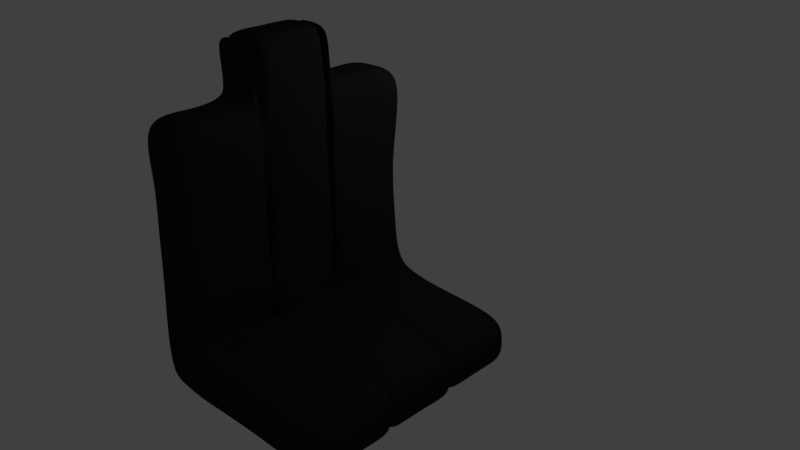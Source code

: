 # Source: seat.blend  (saved by Blender 2.79.0; exported with 4.5.12 LTS)
import bpy
from mathutils import Matrix  # noqa: F401  (used for matrix-valued properties, if any)

bpy.ops.wm.read_factory_settings(use_empty=True)
scene = bpy.context.scene
scene.name = 'Scene'

# ---- collections
col_collection_1 = bpy.data.collections.new('Collection 1'); scene.collection.children.link(col_collection_1)

# ---- materials (node trees are filled in below, after node groups)
mat_material = bpy.data.materials.new('Material')
mat_material.alpha_threshold = 0.0
mat_material.use_transparent_shadow = False
mat_material.diffuse_color = (0.01885, 0.01885, 0.01885, 1.0)
mat_material.roughness = 0.5
mat_material.line_color = (0.0, 0.0, 0.0, 1.0)

# ---- material node trees

# ---- world
world_world = bpy.data.worlds.new('World'); scene.world = world_world
world_world.color = (0.05088, 0.05088, 0.05088)
world_world.use_sun_shadow = False
world_world.sun_shadow_jitter_overblur = 0.0
world_world.cycles.sampling_method = 'MANUAL'

# ---- cameras
cam_camera = bpy.data.cameras.new('Camera')
cam_camera.clip_end = 100.0
cam_camera.lens = 35.0
cam_camera.sensor_width = 32.0
cam_camera.sensor_height = 18.0
cam_camera.ortho_scale = 7.314
cam_camera.dof.focus_distance = 0.0
cam_camera.dof.aperture_fstop = 128.0

# ---- lights
light_lamp = bpy.data.lights.new('Lamp', 'POINT')
light_lamp.transmission_factor = 0.0
light_lamp.cutoff_distance = 30.0
light_lamp.energy = 100.0
light_lamp.shadow_buffer_clip_start = 1.001
light_lamp.shadow_soft_size = 0.1
light_lamp.shadow_maximum_resolution = 0.006
light_lamp.use_absolute_resolution = True

# ---- meshes
me_cube = bpy.data.meshes.new('Cube')
me_cube.from_pydata([(1.044, 0.4144, -1.065), (1.023, -1.184, -1.05), (0.06622, 0.3722, -0.9807), (1.136, 0.4328, -0.003999), (0.9747, -1.137, -0.01194), (0.004063, -1.224, -0.02106), (-0.06368, 0.3474, 0.02483), (1.061, -2.838, -0.9908), (-0.00679, -2.809, -1.005), (1.01, -2.797, 0.003365), (0.02572, -2.836, 0.04611), (0.8953, -4.4, -1.126), (-0.02663, -4.396, -0.9765), (0.858, -4.382, -0.05038), (-0.1403, -4.43, 0.04987), (1.021, 0.2836, 2.035), (1.008, -1.356, 1.957), (0.009874, 0.288, 2.03), (-0.006274, -1.203, 1.996), (1.001, -2.798, 2.007), (0.1022, -2.744, 1.898), (1.123, -4.427, 2.044), (0.07154, -4.411, 2.15), (1.122, 0.4798, 4.072), (0.9624, -1.17, 3.96), (-0.02763, 0.3622, 4.035), (0.009711, -1.212, 3.992), (1.011, -2.799, 3.996), (0.03972, -2.775, 3.982), (1.031, -4.508, 4.005), (-0.143, -4.392, 3.991), (0.9603, -1.227, 4.99), (-0.006474, -1.204, 4.997), (0.9767, -2.788, 5.024), (-0.008995, -2.866, 4.989), (3.927, 0.425, -1.04), (3.935, -1.207, -0.9907), (3.848, 0.3738, -0.07272), (3.8, -1.349, 0.04141), (3.945, -2.703, -1.15), (3.939, -2.79, 0.004627), (3.883, -4.312, -1.074), (3.875, -4.355, 0.03517), (1.065, -1.346, -0.9212), (0.935, -1.347, -1.024), (0.957, -2.593, -1.075), (0.9847, -2.749, -0.8234), (-0.06471, -1.383, -1.022), (0.1143, -1.3, -0.8528), (0.02689, -1.376, 0.175), (0.06838, -1.313, -0.09419), (-0.004293, -2.626, 0.01684), (0.1213, -2.726, 0.1007), (0.897, -2.686, 0.001427), (1.08, -2.725, -0.06194), (0.9694, -1.414, 0.01542), (0.8063, -1.309, -0.01815), (0.135, -1.341, 2.081), (-0.01609, -1.403, 2.042), (-0.01842, -2.556, 2.124), (0.004272, -2.739, 2.03), (0.8172, -2.628, 2.09), (1.086, -2.592, 1.894), (1.083, -1.386, 2.016), (0.8205, -1.369, 1.971), (0.1782, -1.302, 3.886), (-0.01075, -1.497, 4.101), (0.1011, -2.552, 3.899), (0.03108, -2.785, 3.908), (0.9127, -2.732, 3.929), (0.9904, -2.615, 3.902), (0.9822, -1.316, 3.985), (0.7876, -1.295, 3.88), (0.1357, -1.351, 4.839), (0.005298, -1.344, 5.041), (0.01447, -2.559, 4.994), (0.08449, -2.753, 4.859), (0.6968, -2.683, 4.873), (1.006, -2.579, 4.994), (0.9904, -1.404, 4.996), (0.6768, -1.271, 4.824), (3.927, -1.236, -0.8212), (3.991, -1.307, -1.066), (3.973, -2.643, -1.045), (3.693, -2.652, -0.8685), (3.856, -2.724, -0.03529), (3.926, -2.656, 0.007313), (3.938, -1.392, -0.04048), (3.821, -1.302, -0.02931), (-0.001724, -1.2, -1.005), (0.07312, -2.688, -0.888), (0.03547, -2.624, -1.005), (1.035, -0.4248, -0.9617), (0.4453, 0.4254, -0.999), (0.9338, 0.352, -0.519), (2.416, -1.058, -1.01), (-0.05625, 0.3939, -0.5216), (1.098, -0.4466, 0.04217), (0.4776, 0.3437, 0.01817), (0.07568, 0.3791, 1.04), (-0.03411, -0.409, -0.005939), (0.4996, -2.801, -1.033), (2.63, 0.3033, -1.188), (0.04165, -2.792, -0.5114), (0.03116, -1.162, 0.907), (0.9805, -2.746, -0.917), (0.05164, -2.751, 0.04841), (0.9179, -1.239, -0.004337), (0.553, -4.407, -1.032), (1.027, -4.409, -0.491), (-0.0336, -4.415, -0.4494), (0.4333, -4.393, 0.03234), (0.02877, -3.607, -0.9574), (-0.0423, -3.617, 0.02016), (0.982, -3.625, -1.002), (0.994, -3.687, 0.05863), (0.9433, -0.4124, 2.008), (0.502, 0.4219, 2.034), (0.06363, -1.247, 2.938), (0.006445, -0.4026, 1.932), (0.03102, -2.723, 2.963), (0.05584, -2.753, 1.995), (0.9251, -1.234, 2.004), (0.4845, -4.394, 1.973), (0.01644, -3.589, 2.057), (1.034, -3.663, 2.041), (1.081, 0.4058, 0.9177), (0.03631, -2.828, 1.074), (1.027, -2.758, 1.013), (1.135, -4.344, 1.002), (0.009322, -4.37, 1.071), (0.9624, -1.238, 0.8615), (1.023, -0.3754, 3.972), (0.5191, 0.3936, 3.996), (0.5076, -1.216, 3.992), (-0.07019, -0.4323, 4.021), (0.4944, -2.82, 4.006), (0.04492, -2.749, 3.945), (0.9249, -1.25, 3.954), (0.4898, -4.418, 4.016), (-0.04684, -3.577, 3.887), (0.9676, -3.652, 3.961), (-0.001889, 0.361, 2.864), (1.036, 0.5092, 3.013), (0.07135, -4.345, 2.936), (0.9944, -1.29, 3.149), (1.071, -2.794, 2.965), (1.03, -4.362, 3.025), (0.4652, -1.203, 5.018), (0.4937, -2.759, 4.984), (0.05278, -2.744, 4.933), (0.8359, -1.243, 4.927), (0.02907, -2.785, 4.475), (-0.003102, -1.2, 4.509), (0.9993, -1.222, 4.526), (1.002, -2.821, 4.537), (3.924, -0.4058, -0.9803), (3.903, 0.4355, -0.4609), (3.926, -1.207, -0.4979), (3.926, -0.4262, 0.03377), (3.899, -2.755, -0.5096), (3.889, -2.753, -0.9194), (3.876, -1.247, -0.006926), (3.984, -4.382, -0.5335), (3.916, -3.554, -1.045), (3.956, -3.564, 0.01938), (2.395, -4.529, -0.05104), (2.293, -2.818, 0.1034), (2.524, -2.847, -0.9646), (2.437, -4.384, -0.8645), (2.484, -0.9557, 0.05789), (2.585, 0.2702, -0.01568), (0.9779, -1.249, -0.9219), (0.9878, -1.352, -0.9254), (1.081, -2.091, -0.9817), (0.9851, -2.653, -0.9314), (0.05262, -1.346, -0.9144), (0.04839, -1.24, 0.04632), (0.05266, -1.345, 0.05223), (-0.02773, -2.029, 0.01486), (0.05118, -2.655, 0.05554), (0.9162, -2.746, -0.01342), (0.9218, -2.667, -0.01263), (1.077, -2.031, 0.02429), (0.9221, -1.34, -0.00621), (0.04736, -1.247, 1.996), (0.05613, -1.352, 2.001), (0.04954, -2.084, 1.943), (0.04025, -2.654, 2.002), (0.9223, -2.751, 2.005), (0.9189, -2.659, 1.991), (1.021, -2.019, 1.988), (0.9213, -1.337, 2.001), (0.04896, -1.244, 3.95), (0.04401, -1.343, 3.946), (0.001768, -1.959, 4.084), (0.05064, -2.659, 3.954), (0.9229, -2.76, 3.957), (0.9182, -2.658, 3.955), (1.021, -2.011, 3.94), (0.9281, -1.354, 3.943), (0.05287, -1.26, 4.91), (0.0465, -1.351, 4.907), (-0.007851, -2.024, 5.0), (0.04336, -2.667, 4.936), (0.8095, -2.742, 4.931), (0.8378, -2.648, 4.925), (0.9045, -1.993, 5.023), (0.8101, -1.352, 4.917), (3.897, -1.249, -0.9305), (3.886, -1.349, -0.9246), (3.927, -2.021, -1.031), (3.889, -2.651, -0.9243), (3.885, -2.754, -0.01219), (3.885, -2.65, -0.01424), (3.959, -2.087, 0.04012), (3.874, -1.341, -0.01551), (2.383, -1.228, -0.05089), (2.563, -1.406, 0.07073), (2.469, -2.734, 0.03265), (2.378, -2.756, 0.05041), (3.832, -1.279, -0.4481), (3.911, -1.402, -0.4709), (3.915, -2.656, -0.4992), (3.844, -2.688, -0.4623), (0.7573, -2.676, 4.393), (1.01, -2.626, 4.476), (0.9793, -1.405, 4.523), (0.7789, -1.316, 4.38), (0.3927, -1.306, 4.873), (0.5276, -1.402, 5.02), (0.5207, -2.598, 5.075), (0.402, -2.736, 4.866), (0.8736, -2.728, 2.99), (0.8986, -2.52, 3.059), (1.069, -1.407, 2.963), (0.7847, -1.314, 2.945), (0.05806, -1.296, 4.381), (-0.00954, -1.417, 4.541), (-0.01866, -2.602, 4.484), (0.1165, -2.74, 4.382), (0.8647, -2.654, 1.014), (0.9795, -2.604, 0.9841), (1.01, -1.416, 0.9192), (0.8158, -1.367, 1.001), (-0.000254, -1.322, 2.997), (-0.01897, -1.4, 2.978), (0.0103, -2.597, 3.121), (0.1158, -2.72, 3.006), (0.1072, -1.311, -0.3929), (-0.03211, -1.432, -0.5068), (0.5519, -1.266, -0.8376), (0.5547, -1.382, -0.9912), (2.324, -2.658, -0.7068), (2.438, -2.591, -0.9725), (2.457, -1.339, -1.107), (2.436, -1.312, -0.9233), (0.106, -1.208, 1.118), (0.07475, -1.404, 1.016), (-0.04239, -2.591, 0.8698), (0.1121, -2.681, 0.974), (0.0572, -2.659, -0.9184), (0.4632, -1.2, -1.038), (-0.008092, -0.3537, -0.9741), (0.01315, -1.278, -0.4989), (0.04508, -1.259, -0.9253), (0.04489, -2.757, -0.9365), (0.0344, -1.983, -1.003), (0.02796, -2.67, -0.5122), (0.1001, -2.694, -0.3814), (0.4908, -2.661, -0.9591), (0.5372, -2.704, -0.8367), (-0.01122, -2.584, 0.9184), (0.04867, -2.075, 1.029), (0.06535, -1.323, 0.9778), (0.122, -1.15, 1.021), (2.416, -1.333, -0.9577), (2.621, -1.938, -1.105), (2.43, -2.636, -1.009), (2.449, -2.733, -0.9892), (0.5169, -2.678, -0.8999), (0.5475, -1.99, -0.9331), (0.5558, -1.325, -0.9065), (0.5007, -1.242, -0.9442), (0.06634, -2.677, -0.4485), (-0.01214, -2.061, -0.4659), (0.03362, -1.365, -0.455), (0.05647, -1.294, -0.4448), (0.07987, -2.692, 3.007), (0.06026, -1.96, 2.861), (0.09374, -1.291, 2.911), (0.05844, -1.226, 2.966), (0.9715, -1.248, 1.008), (0.9284, -2.076, 1.003), (0.8733, -2.719, 0.9007), (0.9305, -2.722, 1.057), (0.06161, -2.624, 4.451), (0.01501, -2.009, 4.548), (-0.006374, -1.316, 4.422), (0.04521, -1.21, 4.423), (0.881, -1.385, 2.885), (1.106, -2.002, 3.026), (0.8365, -2.583, 2.993), (0.8971, -2.787, 2.948), (0.4644, -2.67, 4.981), (0.5297, -1.974, 5.026), (0.4546, -1.35, 4.941), (0.4335, -1.248, 4.956), (0.8737, -1.392, 4.496), (0.9251, -2.002, 4.479), (0.8849, -2.568, 4.42), (0.8157, -2.772, 4.455), (3.879, -2.673, -0.4796), (3.872, -2.017, -0.483), (3.875, -1.336, -0.4683), (3.884, -1.241, -0.4703), (2.462, -2.624, -0.1341), (2.429, -1.944, -0.04139), (2.273, -1.175, 0.1124), (2.335, -1.31, -0.1018), (2.498, 0.3523, -0.429), (2.368, -3.574, -1.089), (2.651, -0.1733, 0.04631), (2.449, -2.9, -0.08696), (2.45, -4.353, -0.6021), (3.941, -3.573, -0.5398), (3.872, -2.72, -0.4897), (3.913, -0.3983, -0.486), (0.4908, -1.163, 4.524), (0.4194, -2.834, 4.524), (0.894, -1.266, 4.457), (0.4477, -2.746, 4.928), (0.4644, -4.338, 2.858), (0.9942, -3.661, 3.004), (1.004, -0.4701, 3.013), (1.026, -1.179, 3.04), (0.006355, -3.578, 3.002), (0.5199, -3.661, 3.996), (0.03808, -2.762, 4.439), (0.4702, -0.399, 4.015), (1.018, -0.5239, 0.9961), (0.8571, -1.202, 1.006), (0.4737, -4.451, 0.9915), (-0.08311, -3.701, 1.003), (0.9847, -3.758, 1.035), (0.07283, -2.856, 2.983), (-0.02285, -0.4736, 2.948), (0.5115, 0.4704, 3.059), (2.489, -0.4705, -0.8214), (-0.01894, -0.306, 0.9392), (0.5474, -3.624, -1.008), (0.3807, -4.467, -0.4826), (2.514, -3.666, 0.1824), (0.07181, -2.743, -0.4452), (0.5593, 0.341, 1.035), (-0.04479, -3.607, -0.4722), (0.4146, 0.3813, -0.5003), (0.01013, -0.4343, -0.5146), (0.5143, -2.764, -0.9282), (2.514, -1.233, -0.8874), (-0.03242, -2.847, 0.9817), (0.5368, -0.4127, -0.9251)], [], [(361, 262, 89, 263), (360, 127, 20, 121), (359, 95, 36, 209), (358, 105, 7, 101), (357, 100, 6, 96), (356, 93, 2, 96), (355, 112, 12, 110), (354, 99, 17, 117), (353, 266, 8, 103), (352, 166, 42, 165), (351, 111, 14, 110), (350, 114, 11, 108), (349, 104, 18, 119), (348, 102, 35, 156), (347, 142, 25, 133), (346, 118, 26, 135), (345, 120, 28, 137), (344, 128, 19, 125), (343, 130, 22, 124), (342, 129, 21, 123), (341, 131, 16, 122), (340, 126, 15, 116), (339, 135, 26, 134), (338, 152, 34, 150), (337, 140, 30, 139), (336, 144, 30, 140), (335, 145, 24, 138), (334, 143, 23, 132), (333, 146, 27, 141), (332, 147, 29, 139), (331, 150, 34, 149), (330, 154, 31, 151), (329, 155, 33, 149), (328, 153, 32, 148), (327, 159, 38, 158), (326, 213, 40, 160), (325, 165, 42, 163), (324, 169, 41, 163), (323, 167, 40, 213), (322, 170, 38, 159), (321, 168, 39, 164), (320, 171, 37, 157), (319, 217, 88, 162), (318, 218, 87, 216), (317, 219, 86, 215), (316, 220, 85, 214), (315, 162, 88, 221), (314, 216, 87, 222), (313, 215, 86, 223), (312, 214, 85, 224), (311, 225, 77, 205), (310, 226, 78, 206), (309, 227, 79, 207), (308, 228, 80, 208), (307, 201, 73, 229), (306, 202, 74, 230), (305, 203, 75, 231), (304, 204, 76, 232), (303, 233, 69, 197), (302, 234, 70, 198), (301, 235, 71, 199), (300, 236, 72, 200), (299, 237, 73, 201), (298, 238, 74, 202), (297, 239, 75, 203), (296, 240, 76, 204), (295, 241, 61, 189), (294, 242, 62, 190), (293, 243, 63, 191), (292, 244, 64, 192), (291, 245, 65, 193), (290, 246, 66, 194), (289, 247, 67, 195), (288, 248, 68, 196), (287, 265, 48, 249), (286, 176, 47, 250), (285, 267, 91, 268), (284, 261, 90, 269), (283, 172, 43, 251), (282, 173, 44, 252), (281, 174, 45, 270), (280, 175, 46, 271), (279, 253, 84, 161), (278, 254, 83, 212), (277, 255, 82, 211), (276, 256, 81, 210), (275, 257, 57, 185), (274, 258, 58, 186), (273, 259, 59, 187), (272, 260, 60, 188), (259, 272, 188, 59), (51, 180, 272, 259), (180, 52, 260, 272), (258, 273, 187, 58), (50, 179, 273, 258), (179, 51, 259, 273), (257, 274, 186, 57), (49, 178, 274, 257), (178, 50, 258, 274), (104, 275, 185, 18), (5, 177, 275, 104), (177, 49, 257, 275), (255, 276, 210, 82), (44, 173, 276, 255), (173, 43, 256, 276), (254, 277, 211, 83), (45, 174, 277, 254), (174, 44, 255, 277), (253, 278, 212, 84), (46, 175, 278, 253), (175, 45, 254, 278), (168, 279, 161, 39), (7, 105, 279, 168), (105, 46, 253, 279), (261, 280, 271, 90), (91, 270, 280, 261), (270, 45, 175, 280), (267, 281, 270, 91), (47, 252, 281, 267), (252, 44, 174, 281), (176, 282, 252, 47), (48, 251, 282, 176), (251, 43, 173, 282), (265, 283, 251, 48), (89, 262, 283, 265), (262, 1, 172, 283), (180, 284, 269, 52), (51, 268, 284, 180), (268, 91, 261, 284), (179, 285, 268, 51), (50, 250, 285, 179), (250, 47, 267, 285), (178, 286, 250, 50), (49, 249, 286, 178), (249, 48, 176, 286), (177, 287, 249, 49), (5, 264, 287, 177), (264, 89, 265, 287), (247, 288, 196, 67), (59, 188, 288, 247), (188, 60, 248, 288), (246, 289, 195, 66), (58, 187, 289, 246), (187, 59, 247, 289), (245, 290, 194, 65), (57, 186, 290, 245), (186, 58, 246, 290), (118, 291, 193, 26), (18, 185, 291, 118), (185, 57, 245, 291), (243, 292, 192, 63), (55, 184, 292, 243), (184, 56, 244, 292), (242, 293, 191, 62), (54, 183, 293, 242), (183, 55, 243, 293), (241, 294, 190, 61), (53, 182, 294, 241), (182, 54, 242, 294), (128, 295, 189, 19), (9, 181, 295, 128), (181, 53, 241, 295), (239, 296, 204, 75), (67, 196, 296, 239), (196, 68, 240, 296), (238, 297, 203, 74), (66, 195, 297, 238), (195, 67, 239, 297), (237, 298, 202, 73), (65, 194, 298, 237), (194, 66, 238, 298), (153, 299, 201, 32), (26, 193, 299, 153), (193, 65, 237, 299), (235, 300, 200, 71), (63, 192, 300, 235), (192, 64, 236, 300), (234, 301, 199, 70), (62, 191, 301, 234), (191, 63, 235, 301), (233, 302, 198, 69), (61, 190, 302, 233), (190, 62, 234, 302), (146, 303, 197, 27), (19, 189, 303, 146), (189, 61, 233, 303), (206, 304, 232, 77), (78, 231, 304, 206), (231, 75, 204, 304), (207, 305, 231, 78), (79, 230, 305, 207), (230, 74, 203, 305), (208, 306, 230, 79), (80, 229, 306, 208), (229, 73, 202, 306), (151, 307, 229, 80), (31, 148, 307, 151), (148, 32, 201, 307), (227, 308, 208, 79), (71, 200, 308, 227), (200, 72, 228, 308), (226, 309, 207, 78), (70, 199, 309, 226), (199, 71, 227, 309), (225, 310, 206, 77), (69, 198, 310, 225), (198, 70, 226, 310), (155, 311, 205, 33), (27, 197, 311, 155), (197, 69, 225, 311), (212, 312, 224, 84), (83, 223, 312, 212), (223, 86, 214, 312), (211, 313, 223, 83), (82, 222, 313, 211), (222, 87, 215, 313), (210, 314, 222, 82), (81, 221, 314, 210), (221, 88, 216, 314), (209, 315, 221, 81), (36, 158, 315, 209), (158, 38, 162, 315), (219, 316, 214, 86), (54, 182, 316, 219), (182, 53, 220, 316), (218, 317, 215, 87), (55, 183, 317, 218), (183, 54, 219, 317), (217, 318, 216, 88), (56, 184, 318, 217), (184, 55, 218, 318), (170, 319, 162, 38), (4, 107, 319, 170), (107, 56, 217, 319), (102, 320, 157, 35), (0, 94, 320, 102), (94, 3, 171, 320), (169, 321, 164, 41), (11, 114, 321, 169), (114, 7, 168, 321), (171, 322, 159, 37), (3, 97, 322, 171), (97, 4, 170, 322), (220, 323, 213, 85), (53, 181, 323, 220), (181, 9, 167, 323), (166, 324, 163, 42), (13, 109, 324, 166), (109, 11, 169, 324), (164, 325, 163, 41), (39, 160, 325, 164), (160, 40, 165, 325), (161, 326, 160, 39), (84, 224, 326, 161), (224, 85, 213, 326), (156, 327, 158, 36), (35, 157, 327, 156), (157, 37, 159, 327), (154, 328, 148, 31), (24, 134, 328, 154), (134, 26, 153, 328), (152, 329, 149, 34), (28, 136, 329, 152), (136, 27, 155, 329), (228, 330, 151, 80), (72, 138, 330, 228), (138, 24, 154, 330), (205, 331, 149, 33), (77, 232, 331, 205), (232, 76, 150, 331), (144, 332, 139, 30), (22, 123, 332, 144), (123, 21, 147, 332), (147, 333, 141, 29), (21, 125, 333, 147), (125, 19, 146, 333), (145, 334, 132, 24), (16, 116, 334, 145), (116, 15, 143, 334), (236, 335, 138, 72), (64, 122, 335, 236), (122, 16, 145, 335), (120, 336, 140, 28), (20, 124, 336, 120), (124, 22, 144, 336), (141, 337, 139, 29), (27, 136, 337, 141), (136, 28, 140, 337), (240, 338, 150, 76), (68, 137, 338, 240), (137, 28, 152, 338), (132, 339, 134, 24), (23, 133, 339, 132), (133, 25, 135, 339), (131, 340, 116, 16), (4, 97, 340, 131), (97, 3, 126, 340), (244, 341, 122, 64), (56, 107, 341, 244), (107, 4, 131, 341), (130, 342, 123, 22), (14, 111, 342, 130), (111, 13, 129, 342), (127, 343, 124, 20), (10, 113, 343, 127), (113, 14, 130, 343), (129, 344, 125, 21), (13, 115, 344, 129), (115, 9, 128, 344), (248, 345, 137, 68), (60, 121, 345, 248), (121, 20, 120, 345), (142, 346, 135, 25), (17, 119, 346, 142), (119, 18, 118, 346), (143, 347, 133, 23), (15, 117, 347, 143), (117, 17, 142, 347), (95, 348, 156, 36), (1, 92, 348, 95), (92, 0, 102, 348), (99, 349, 119, 17), (6, 100, 349, 99), (100, 5, 104, 349), (112, 350, 108, 12), (8, 101, 350, 112), (101, 7, 114, 350), (108, 351, 110, 12), (11, 109, 351, 108), (109, 13, 111, 351), (167, 352, 165, 40), (9, 115, 352, 167), (115, 13, 166, 352), (106, 353, 103, 10), (52, 269, 353, 106), (269, 90, 266, 353), (126, 354, 117, 15), (3, 98, 354, 126), (98, 6, 99, 354), (113, 355, 110, 14), (10, 103, 355, 113), (103, 8, 112, 355), (98, 356, 96, 6), (3, 94, 356, 98), (94, 0, 93, 356), (263, 357, 96, 2), (89, 264, 357, 263), (264, 5, 100, 357), (266, 358, 101, 8), (90, 271, 358, 266), (271, 46, 105, 358), (256, 359, 209, 81), (43, 172, 359, 256), (172, 1, 95, 359), (260, 360, 121, 60), (52, 106, 360, 260), (106, 10, 127, 360), (93, 361, 263, 2), (0, 92, 361, 93), (92, 1, 262, 361)])
me_cube.polygons.foreach_set('use_smooth', [True] * 360)
_k = {(4, 97): 0.66275, (4, 107): 0.66275, (9, 115): 0.66275, (53, 181): 0.66275, (54, 182): 0.66275, (55, 183): 0.66275, (56, 184): 0.66275, (3, 97): 0.66275, (56, 107): 0.66275, (13, 115): 0.66275, (9, 181): 0.66275, (53, 182): 0.66275, (54, 183): 0.66275, (55, 184): 0.66275}
me_cube.attributes.new('crease_edge', 'FLOAT', 'EDGE').data.foreach_set('value', [_k.get((min(e.vertices), max(e.vertices)), 0.0) for e in me_cube.edges])
me_cube.materials.append(mat_material)
me_cube.use_remesh_preserve_volume = False
me_cube.use_remesh_preserve_attributes = False
me_cube.use_mirror_vertex_groups = False
me_cube.update()

# ---- objects
ob_cube = bpy.data.objects.new('Cube', me_cube)
ob_lamp = bpy.data.objects.new('Lamp', light_lamp)
ob_camera = bpy.data.objects.new('Camera', cam_camera)

# ---- transforms, parenting, visibility, modifiers, constraints
ob_cube.location = (0.0, 0.0, 0.0)
ob_cube.lock_rotations_4d = False
ob_cube.empty_display_type = 'ARROWS'
ob_cube.lineart.crease_threshold = 0.0
_m = ob_cube.modifiers.new('Subsurf', 'SUBSURF')
_m.uv_smooth = 'PRESERVE_CORNERS'
_m.levels = 3
_m.render_levels = 4
_m.show_only_control_edges = False
ob_lamp.location = (4.076, 1.005, 5.904)
ob_lamp.rotation_euler = (0.6503, 0.05522, 1.866)
ob_lamp.lock_rotations_4d = False
ob_lamp.empty_display_type = 'ARROWS'
ob_lamp.color = (0.0, 0.0, 0.0, 0.0)
ob_lamp.lineart.crease_threshold = 0.0
ob_camera.location = (11.86, -10.51, 8.432)
ob_camera.rotation_euler = (1.109, -2.561e-06, 0.7849)
ob_camera.lock_rotations_4d = False
ob_camera.empty_display_type = 'ARROWS'
ob_camera.color = (0.0, 0.0, 0.0, 0.0)
ob_camera.display_type = 'WIRE'
ob_camera.lineart.crease_threshold = 0.0

# ---- collection membership
col_collection_1.objects.link(ob_cube)
col_collection_1.objects.link(ob_lamp)
col_collection_1.objects.link(ob_camera)

# ---- scene / render settings (as saved in the file)
scene.camera = ob_camera
scene.frame_start = 1; scene.frame_end = 250; scene.frame_set(179)
scene.render.engine = 'BLENDER_EEVEE_NEXT'
scene.render.resolution_percentage = 50
scene.render.dither_intensity = 0.0
scene.cycles.use_denoising = False
scene.cycles.samples = 128
scene.cycles.sampling_pattern = 'TABULATED_SOBOL'
scene.cycles.use_adaptive_sampling = False
scene.cycles.use_light_tree = False
scene.cycles.blur_glossy = 0.0
scene.cycles.sample_clamp_indirect = 0.0
scene.view_settings.view_transform = 'Standard'
bpy.context.view_layer.update()
